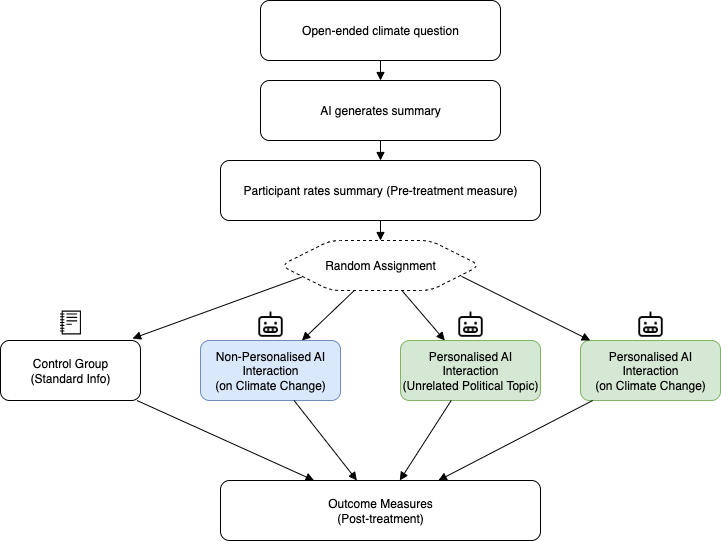

The diagram above was exported from draw.io. Its source (the exported page's mxGraphModel, read from the mxfile embedded in the PNG):
<mxGraphModel dx="1298" dy="830" grid="1" gridSize="10" guides="1" tooltips="1" connect="1" arrows="1" fold="1" page="1" pageScale="1" pageWidth="827" pageHeight="1169" math="0" shadow="0">
  <root>
    <mxCell id="0" />
    <mxCell id="1" parent="0" />
    <mxCell id="2" value="Open-ended climate question" style="rounded=1;whiteSpace=wrap;html=1;fillStyle=auto;" parent="1" vertex="1">
      <mxGeometry x="320" y="20" width="240" height="60" as="geometry" />
    </mxCell>
    <mxCell id="3" value="AI generates summary" style="rounded=1;whiteSpace=wrap;html=1;" parent="1" vertex="1">
      <mxGeometry x="320" y="100" width="240" height="60" as="geometry" />
    </mxCell>
    <mxCell id="4" value="Participant rates summary (Pre-treatment measure)" style="rounded=1;whiteSpace=wrap;html=1;" parent="1" vertex="1">
      <mxGeometry x="280" y="180" width="320" height="60" as="geometry" />
    </mxCell>
    <mxCell id="5" value="Random Assignment" style="shape=hexagon;whiteSpace=wrap;html=1;dashed=1;rounded=1;" parent="1" vertex="1">
      <mxGeometry x="340" y="260" width="200" height="50" as="geometry" />
    </mxCell>
    <mxCell id="6" value="Control Group&#10;(Standard Info)" style="rounded=1;whiteSpace=wrap;html=1;" parent="1" vertex="1">
      <mxGeometry x="60" y="360" width="140" height="60" as="geometry" />
    </mxCell>
    <mxCell id="7" value="Non-Personalised AI Interaction&lt;br&gt;(on Climate Change)" style="rounded=1;whiteSpace=wrap;html=1;fillColor=#dae8fc;strokeColor=#6c8ebf;" parent="1" vertex="1">
      <mxGeometry x="260" y="360" width="140" height="60" as="geometry" />
    </mxCell>
    <mxCell id="8" value="Personalised AI Interaction&lt;br&gt;(Unrelated Political Topic)" style="rounded=1;whiteSpace=wrap;html=1;fillColor=#d5e8d4;strokeColor=#82b366;" parent="1" vertex="1">
      <mxGeometry x="460" y="360" width="140" height="60" as="geometry" />
    </mxCell>
    <mxCell id="9" value="Personalised AI Interaction&lt;br&gt;(on Climate Change)" style="rounded=1;whiteSpace=wrap;html=1;fillColor=#d5e8d4;strokeColor=#82b366;" parent="1" vertex="1">
      <mxGeometry x="640" y="360" width="140" height="60" as="geometry" />
    </mxCell>
    <mxCell id="10" value="Outcome Measures&#10;(Post-treatment)" style="rounded=1;whiteSpace=wrap;html=1;" parent="1" vertex="1">
      <mxGeometry x="280" y="500" width="320" height="60" as="geometry" />
    </mxCell>
    <mxCell id="e1" style="endArrow=block;html=1;rounded=1;" parent="1" source="2" target="3" edge="1">
      <mxGeometry relative="1" as="geometry" />
    </mxCell>
    <mxCell id="e2" style="endArrow=block;html=1;rounded=1;" parent="1" source="3" target="4" edge="1">
      <mxGeometry relative="1" as="geometry" />
    </mxCell>
    <mxCell id="e3" style="endArrow=block;html=1;rounded=1;" parent="1" source="4" target="5" edge="1">
      <mxGeometry relative="1" as="geometry" />
    </mxCell>
    <mxCell id="e4" style="endArrow=block;html=1;exitX=0.105;exitY=0.733;exitDx=0;exitDy=0;exitPerimeter=0;entryX=0.943;entryY=-0.033;entryDx=0;entryDy=0;entryPerimeter=0;rounded=1;" parent="1" source="5" target="6" edge="1">
      <mxGeometry relative="1" as="geometry" />
    </mxCell>
    <mxCell id="e5" style="endArrow=block;html=1;rounded=1;" parent="1" source="5" target="7" edge="1">
      <mxGeometry relative="1" as="geometry" />
    </mxCell>
    <mxCell id="e6" style="endArrow=block;html=1;rounded=1;" parent="1" source="5" target="8" edge="1">
      <mxGeometry relative="1" as="geometry" />
    </mxCell>
    <mxCell id="e7" style="endArrow=block;html=1;exitX=0.905;exitY=0.717;exitDx=0;exitDy=0;exitPerimeter=0;rounded=1;" parent="1" source="5" target="9" edge="1">
      <mxGeometry relative="1" as="geometry" />
    </mxCell>
    <mxCell id="e8" style="endArrow=block;html=1;rounded=1;" parent="1" source="6" target="10" edge="1">
      <mxGeometry relative="1" as="geometry" />
    </mxCell>
    <mxCell id="e9" style="endArrow=block;html=1;rounded=1;" parent="1" source="7" target="10" edge="1">
      <mxGeometry relative="1" as="geometry" />
    </mxCell>
    <mxCell id="e10" style="endArrow=block;html=1;rounded=1;" parent="1" source="8" target="10" edge="1">
      <mxGeometry relative="1" as="geometry" />
    </mxCell>
    <mxCell id="e11" style="endArrow=block;html=1;rounded=1;" parent="1" source="9" target="10" edge="1">
      <mxGeometry relative="1" as="geometry" />
    </mxCell>
    <mxCell id="3Ezix2I5xbBqnwhhkzZ6-14" value="" style="shape=image;html=1;verticalAlign=top;verticalLabelPosition=bottom;labelBackgroundColor=#ffffff;imageAspect=0;aspect=fixed;image=https://cdn0.iconfinder.com/data/icons/phosphor-regular-vol-4/256/robot-128.png;rounded=1;" parent="1" vertex="1">
      <mxGeometry x="315" y="330" width="30" height="30" as="geometry" />
    </mxCell>
    <mxCell id="3Ezix2I5xbBqnwhhkzZ6-15" value="" style="shape=image;html=1;verticalAlign=top;verticalLabelPosition=bottom;labelBackgroundColor=#ffffff;imageAspect=0;aspect=fixed;image=https://cdn0.iconfinder.com/data/icons/phosphor-regular-vol-4/256/robot-128.png;rounded=1;" parent="1" vertex="1">
      <mxGeometry x="515" y="330" width="30" height="30" as="geometry" />
    </mxCell>
    <mxCell id="3Ezix2I5xbBqnwhhkzZ6-16" value="" style="shape=image;html=1;verticalAlign=top;verticalLabelPosition=bottom;labelBackgroundColor=#ffffff;imageAspect=0;aspect=fixed;image=https://cdn0.iconfinder.com/data/icons/phosphor-regular-vol-4/256/robot-128.png;rounded=1;" parent="1" vertex="1">
      <mxGeometry x="695" y="330" width="30" height="30" as="geometry" />
    </mxCell>
    <mxCell id="3Ezix2I5xbBqnwhhkzZ6-18" value="" style="outlineConnect=0;fontColor=#232F3E;gradientColor=none;fillColor=#000000;strokeColor=none;dashed=0;verticalLabelPosition=bottom;verticalAlign=top;align=center;html=1;fontSize=12;fontStyle=0;aspect=fixed;pointerEvents=1;shape=mxgraph.aws4.notebook;rounded=1;" parent="1" vertex="1">
      <mxGeometry x="119.53999999999999" y="330" width="20.92" height="24" as="geometry" />
    </mxCell>
  </root>
</mxGraphModel>